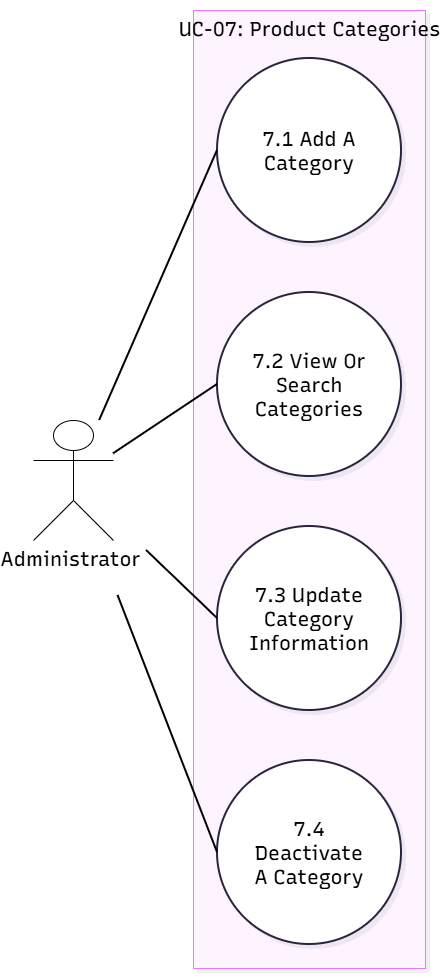

The diagram above was exported from draw.io. Its source (the exported page's mxGraphModel, read from the mxfile embedded in the PNG):
<mxGraphModel dx="1593" dy="1013" grid="1" gridSize="10" guides="1" tooltips="1" connect="1" arrows="1" fold="1" page="1" pageScale="1" pageWidth="827" pageHeight="1169" math="0" shadow="0">
  <root>
    <mxCell id="0" />
    <mxCell id="1" parent="0" />
    <UserObject label="" mermaidData="{&#10;  &quot;data&quot;: &quot;flowchart LR\n    Admin[\&quot;Administrator\&quot;]\n    subgraph UC07Detail[\&quot;UC-07: Product Categories\&quot;]\n        UC07_7_1((\&quot;7.1 Add A Category\&quot;))\n        UC07_7_2((\&quot;7.2 View Or Search Categories\&quot;))\n        UC07_7_3((\&quot;7.3 Update Category Information\&quot;))\n        UC07_7_4((\&quot;7.4 Deactivate A Category\&quot;))\n    end\n    Admin --- UC07_7_1\n    Admin --- UC07_7_2\n    Admin --- UC07_7_3\n    Admin --- UC07_7_4&quot;,&#10;  &quot;config&quot;: null,&#10;  &quot;version&quot;: &quot;12&quot;&#10;}" id="fcZ0EihIlu3RMi_qWLVX-1">
      <mxCell connectable="0" parent="1" style="group;transparentBounds=1;editIcon=1;lockedGroup=0;groupPadding=10;fontColor=default;fontSize=20;" vertex="1">
        <mxGeometry as="geometry" />
      </mxCell>
    </UserObject>
    <UserObject label="UC-07: Product Categories" mermaidId="n:UC07Detail" mermaidBaseStyle="html=1;whiteSpace=nowrap;strokeWidth=1;verticalAlign=top;fillColor=#FDF4FF;strokeColor=#E879F9;fontColor=#000000;fontFamily=Recursive;fontSize=14;shadow=1;shadowColor=#000000;shadowOffsetX=4;shadowOffsetY=4;shadowBlur=0;shadowOpacity=6;" mermaidBaseValue="UC-07: Product Categories" id="fcZ0EihIlu3RMi_qWLVX-2">
      <mxCell parent="fcZ0EihIlu3RMi_qWLVX-1" style="html=1;whiteSpace=nowrap;strokeWidth=1;verticalAlign=top;fillColor=#FDF4FF;strokeColor=#E879F9;fontColor=default;fontFamily=Recursive;fontSize=20;shadow=1;shadowColor=#000000;shadowOffsetX=4;shadowOffsetY=4;shadowBlur=0;shadowOpacity=6;fontSource=https%3A%2F%2Ffonts.googleapis.com%2Fcss%3Ffamily%3DRecursive;" vertex="1">
        <mxGeometry height="958" width="232" x="252" y="30" as="geometry" />
      </mxCell>
    </UserObject>
    <UserObject label="7.1 Add A Category" mermaidId="n:UC07_7_1" mermaidBaseStyle="ellipse;html=1;aspect=fixed;strokeWidth=2;whiteSpace=wrap;fillColor=#ffffff;strokeColor=#28253D;fontColor=#28253D;fontFamily=Recursive;fontSize=14;shadow=1;shadowColor=#000000;shadowOffsetX=4;shadowOffsetY=4;shadowBlur=0;shadowOpacity=6;" mermaidBaseValue="7.1 Add A Category" id="fcZ0EihIlu3RMi_qWLVX-3">
      <mxCell parent="fcZ0EihIlu3RMi_qWLVX-2" style="ellipse;html=1;aspect=fixed;strokeWidth=2;whiteSpace=wrap;fillColor=#ffffff;strokeColor=#28253D;fontColor=default;fontFamily=Recursive;fontSize=20;shadow=1;shadowColor=#000000;shadowOffsetX=4;shadowOffsetY=4;shadowBlur=0;shadowOpacity=6;labelWidth=120;fontSource=https%3A%2F%2Ffonts.googleapis.com%2Fcss%3Ffamily%3DRecursive;" vertex="1">
        <mxGeometry height="184" width="184" x="24" y="48" as="geometry" />
      </mxCell>
    </UserObject>
    <UserObject label="7.2 View Or Search Categories" mermaidId="n:UC07_7_2" mermaidBaseStyle="ellipse;html=1;aspect=fixed;strokeWidth=2;whiteSpace=wrap;fillColor=#ffffff;strokeColor=#28253D;fontColor=#28253D;fontFamily=Recursive;fontSize=14;shadow=1;shadowColor=#000000;shadowOffsetX=4;shadowOffsetY=4;shadowBlur=0;shadowOpacity=6;" mermaidBaseValue="7.2 View Or Search Categories" id="fcZ0EihIlu3RMi_qWLVX-4">
      <mxCell parent="fcZ0EihIlu3RMi_qWLVX-2" style="ellipse;html=1;aspect=fixed;strokeWidth=2;whiteSpace=wrap;fillColor=#ffffff;strokeColor=#28253D;fontColor=default;fontFamily=Recursive;fontSize=20;shadow=1;shadowColor=#000000;shadowOffsetX=4;shadowOffsetY=4;shadowBlur=0;shadowOpacity=6;labelWidth=120;fontSource=https%3A%2F%2Ffonts.googleapis.com%2Fcss%3Ffamily%3DRecursive;" vertex="1">
        <mxGeometry height="184" width="184" x="24" y="282" as="geometry" />
      </mxCell>
    </UserObject>
    <UserObject label="7.3 Update Category Information" mermaidId="n:UC07_7_3" mermaidBaseStyle="ellipse;html=1;aspect=fixed;strokeWidth=2;whiteSpace=wrap;fillColor=#ffffff;strokeColor=#28253D;fontColor=#28253D;fontFamily=Recursive;fontSize=14;shadow=1;shadowColor=#000000;shadowOffsetX=4;shadowOffsetY=4;shadowBlur=0;shadowOpacity=6;" mermaidBaseValue="7.3 Update Category Information" id="fcZ0EihIlu3RMi_qWLVX-5">
      <mxCell parent="fcZ0EihIlu3RMi_qWLVX-2" style="ellipse;html=1;aspect=fixed;strokeWidth=2;whiteSpace=wrap;fillColor=#ffffff;strokeColor=#28253D;fontColor=default;fontFamily=Recursive;fontSize=20;shadow=1;shadowColor=#000000;shadowOffsetX=4;shadowOffsetY=4;shadowBlur=0;shadowOpacity=6;labelWidth=120;fontSource=https%3A%2F%2Ffonts.googleapis.com%2Fcss%3Ffamily%3DRecursive;" vertex="1">
        <mxGeometry height="184" width="184" x="24" y="516" as="geometry" />
      </mxCell>
    </UserObject>
    <UserObject label="7.4 Deactivate A Category" mermaidId="n:UC07_7_4" mermaidBaseStyle="ellipse;html=1;aspect=fixed;strokeWidth=2;whiteSpace=wrap;fillColor=#ffffff;strokeColor=#28253D;fontColor=#28253D;fontFamily=Recursive;fontSize=14;shadow=1;shadowColor=#000000;shadowOffsetX=4;shadowOffsetY=4;shadowBlur=0;shadowOpacity=6;" mermaidBaseValue="7.4 Deactivate A Category" id="fcZ0EihIlu3RMi_qWLVX-6">
      <mxCell parent="fcZ0EihIlu3RMi_qWLVX-2" style="ellipse;html=1;aspect=fixed;strokeWidth=2;whiteSpace=wrap;fillColor=#ffffff;strokeColor=#28253D;fontColor=default;fontFamily=Recursive;fontSize=20;shadow=1;shadowColor=#000000;shadowOffsetX=4;shadowOffsetY=4;shadowBlur=0;shadowOpacity=6;labelWidth=120;fontSource=https%3A%2F%2Ffonts.googleapis.com%2Fcss%3Ffamily%3DRecursive;" vertex="1">
        <mxGeometry height="184" width="184" x="24" y="750" as="geometry" />
      </mxCell>
    </UserObject>
    <mxCell id="4ScpF_cMLcf3gpk2okZa-1" parent="1" style="shape=umlActor;verticalLabelPosition=bottom;verticalAlign=top;html=1;outlineConnect=0;labelPerimeter=1;fontSize=20;fontColor=default;" value="&lt;span style=&quot;font-family: Recursive; white-space: normal;&quot;&gt;Administrator&amp;nbsp; &amp;nbsp; &amp;nbsp; &amp;nbsp; &amp;nbsp; &amp;nbsp; &amp;nbsp;&lt;/span&gt;" vertex="1">
      <mxGeometry height="120" width="80" x="92" y="440" as="geometry" />
    </mxCell>
    <UserObject label="" mermaidId="e:Admin-&gt;UC07_7_1#0" mermaidBaseStyle="edgeStyle=orthogonalEdgeStyle;rounded=1;curved=0;startArrow=none;endArrow=none;jumpStyle=arc;jumpSize=12;strokeColor=#000000;exitX=1;exitY=0.34;entryX=0;entryY=0.5;strokeWidth=2;" mermaidBaseValue="" id="fcZ0EihIlu3RMi_qWLVX-8">
      <mxCell edge="1" parent="1" source="4ScpF_cMLcf3gpk2okZa-1" style="rounded=0;startArrow=none;endArrow=none;jumpStyle=none;jumpSize=12;strokeColor=#000000;entryX=0;entryY=0.5;strokeWidth=2;fontColor=default;fontSize=20;" target="fcZ0EihIlu3RMi_qWLVX-3">
        <mxGeometry relative="1" as="geometry">
          <mxPoint x="182" y="513.3" as="sourcePoint" />
        </mxGeometry>
      </mxCell>
    </UserObject>
    <UserObject label="" mermaidId="e:Admin-&gt;UC07_7_2#0" mermaidBaseStyle="edgeStyle=orthogonalEdgeStyle;rounded=1;curved=0;startArrow=none;endArrow=none;jumpStyle=arc;jumpSize=12;strokeColor=#000000;exitX=1;exitY=0.46;entryX=0;entryY=0.5;strokeWidth=2;" mermaidBaseValue="" id="fcZ0EihIlu3RMi_qWLVX-9">
      <mxCell edge="1" parent="1" source="4ScpF_cMLcf3gpk2okZa-1" style="rounded=0;startArrow=none;endArrow=none;jumpStyle=none;jumpSize=12;strokeColor=#000000;entryX=0;entryY=0.5;strokeWidth=2;fontColor=default;fontSize=20;" target="fcZ0EihIlu3RMi_qWLVX-4">
        <mxGeometry relative="1" as="geometry">
          <mxPoint x="182" y="518.6999999999999" as="sourcePoint" />
        </mxGeometry>
      </mxCell>
    </UserObject>
    <UserObject label="" mermaidId="e:Admin-&gt;UC07_7_4#0" mermaidBaseStyle="edgeStyle=orthogonalEdgeStyle;rounded=1;curved=0;startArrow=none;endArrow=none;jumpStyle=arc;jumpSize=12;strokeColor=#000000;exitX=1;exitY=0.68;entryX=0;entryY=0.5;strokeWidth=2;" mermaidBaseValue="" id="fcZ0EihIlu3RMi_qWLVX-11">
      <mxCell edge="1" parent="1" source="4ScpF_cMLcf3gpk2okZa-1" style="rounded=0;startArrow=none;endArrow=none;jumpStyle=none;jumpSize=12;strokeColor=#000000;entryX=0;entryY=0.5;strokeWidth=2;fontColor=default;fontSize=20;" target="fcZ0EihIlu3RMi_qWLVX-6">
        <mxGeometry relative="1" x="-0.0396" as="geometry">
          <mxPoint x="182" y="528.5999999999999" as="sourcePoint" />
        </mxGeometry>
      </mxCell>
    </UserObject>
    <UserObject label="" mermaidId="e:Admin-&gt;UC07_7_3#0" mermaidBaseStyle="edgeStyle=orthogonalEdgeStyle;rounded=1;curved=0;startArrow=none;endArrow=none;jumpStyle=arc;jumpSize=12;strokeColor=#000000;exitX=1;exitY=0.57;entryX=0;entryY=0.5;strokeWidth=2;" mermaidBaseValue="" id="fcZ0EihIlu3RMi_qWLVX-10">
      <mxCell edge="1" parent="1" source="4ScpF_cMLcf3gpk2okZa-1" style="rounded=0;startArrow=none;endArrow=none;jumpStyle=none;jumpSize=12;strokeColor=#000000;entryX=0;entryY=0.5;strokeWidth=2;fontColor=default;fontSize=20;" target="fcZ0EihIlu3RMi_qWLVX-5">
        <mxGeometry relative="1" x="-0.2198" as="geometry">
          <mxPoint x="182" y="523.65" as="sourcePoint" />
        </mxGeometry>
      </mxCell>
    </UserObject>
  </root>
</mxGraphModel>